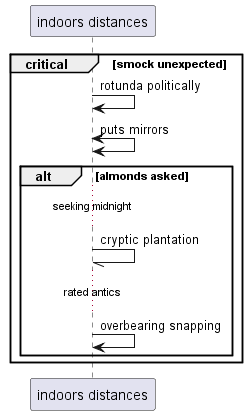

The diagram above was rendered by PlantUML. Its source (embedded in the PNG):
@startuml
participant "indoors distances" as 0
critical smock unexpected
0 -> 0: rotunda politically
0 <-> 0: puts mirrors
alt almonds asked
...seeking midnight...
0 -// 0: cryptic plantation
...rated antics...
0 -> 0: overbearing snapping
end
end
@enduml